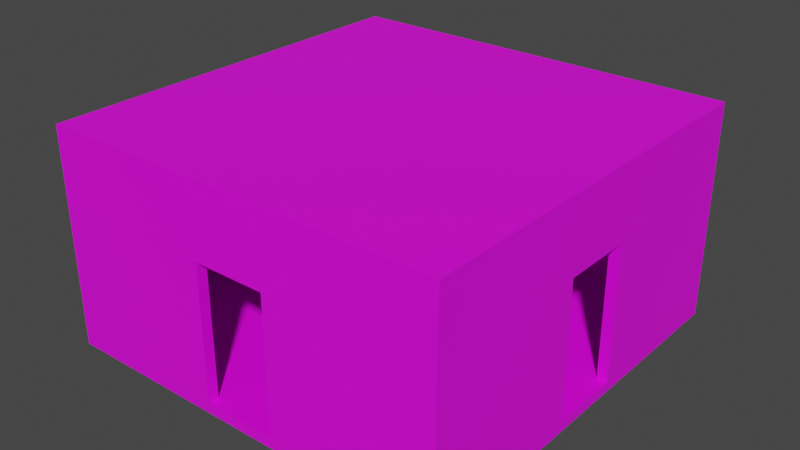 # Source: SimpleRoom.blend  (saved by Blender 3.6.11; exported with 4.5.12 LTS)
import bpy
from mathutils import Matrix  # noqa: F401  (used for matrix-valued properties, if any)

bpy.ops.wm.read_factory_settings(use_empty=True)
scene = bpy.context.scene
scene.name = 'Scene'

# ---- collections
col_collection = bpy.data.collections.new('Collection'); scene.collection.children.link(col_collection)

# ---- images (referenced by path relative to the original .blend; pixels are not part of the script)
import os
ASSET_DIR = os.environ.get("B2B_ASSET_DIR", "")  # directory of the original .blend (textures are referenced by path, not embedded)
HERE = os.path.dirname(os.path.abspath(__file__))  # packed textures are extracted next to this script under _unpacked/

def load_image(name, relpath, width, height, colorspace="sRGB"):
    """Load a texture the original file referenced (path relative to the .blend, or extracted next to this script)."""
    p = next((c for c in (os.path.join(HERE, relpath), os.path.join(ASSET_DIR, relpath)) if relpath and os.path.exists(c)), "")
    if p:
        img = bpy.data.images.load(p, check_existing=True)
        img.name = name
    else:  # same state as the original file: an image datablock whose file is absent (Cycles renders it pink)
        img = bpy.data.images.new(name, width, height)
        img.source = "FILE"
        img.filepath = "//" + (relpath or name)
    img.colorspace_settings.name = colorspace
    return img
img_lowpoly_tex_png = load_image('Lowpoly_tex.png', '_Textures/Lowpoly_tex.png', 1024, 1024, 'sRGB')

# ---- materials (node trees are filled in below, after node groups)
mat_mattable = bpy.data.materials.new('MatTable')
mat_mattable.use_transparent_shadow = False
mat_matvase = bpy.data.materials.new('MatVase')
mat_matvase.use_transparent_shadow = False
mat_matenvironment = bpy.data.materials.new('MatEnvironment')
mat_matenvironment.alpha_threshold = 0.0
mat_matenvironment.use_transparent_shadow = False
mat_matenvironment.roughness = 0.5
mat_matenvironment.line_color = (0.0, 0.0, 0.0, 1.0)
mat_matwindow = bpy.data.materials.new('MatWindow')
mat_matwindow.use_transparent_shadow = False

# ---- node groups
ng_auto_smooth = bpy.data.node_groups.new('Auto Smooth', 'GeometryNodeTree')
_s = ng_auto_smooth.interface.new_socket(name='Geometry', in_out='OUTPUT', socket_type='NodeSocketGeometry')
_s = ng_auto_smooth.interface.new_socket(name='Geometry', in_out='INPUT', socket_type='NodeSocketGeometry')
_s = ng_auto_smooth.interface.new_socket(name='Angle', in_out='INPUT', socket_type='NodeSocketFloat')
_s.subtype = 'ANGLE'
_s.min_value = 0.0
_s.max_value = 3.142
ng_auto_smooth.is_modifier = True
_N = ng_auto_smooth.nodes; _L = ng_auto_smooth.links
n0 = _N.new('NodeGroupOutput'); n0.name = 'Group Output'; n0.location = (480, -100)
n1 = _N.new('NodeGroupInput'); n1.name = 'Group Input'; n1.location = (-420, -300)
n2 = _N.new('NodeGroupInput'); n2.name = 'Group Input.001'; n2.location = (-60, -100)
n3 = _N.new('GeometryNodeSetShadeSmooth'); n3.name = 'Set Shade Smooth'; n3.location = (120, -100)
n3.domain = 'EDGE'
n4 = _N.new('GeometryNodeSetShadeSmooth'); n4.name = 'Set Shade Smooth.001'; n4.location = (300, -100)
n5 = _N.new('GeometryNodeInputMeshEdgeAngle'); n5.name = 'Edge Angle'; n5.location = (-420, -220)
n6 = _N.new('GeometryNodeInputEdgeSmooth'); n6.name = 'Is Edge Smooth'; n6.location = (-60, -160)
n7 = _N.new('GeometryNodeInputShadeSmooth'); n7.name = 'Is Face Smooth'; n7.location = (-240, -340)
n8 = _N.new('FunctionNodeBooleanMath'); n8.name = 'Boolean Math'; n8.location = (-60, -220)
n9 = _N.new('FunctionNodeCompare'); n9.name = 'Compare'; n9.location = (-240, -180)
n9.operation = 'LESS_EQUAL'
_L.new(n5.outputs[0], n9.inputs[0])
_L.new(n4.outputs[0], n0.inputs[0])
_L.new(n1.outputs[1], n9.inputs[1])
_L.new(n9.outputs[0], n8.inputs[0])
_L.new(n7.outputs[0], n8.inputs[1])
_L.new(n2.outputs[0], n3.inputs[0])
_L.new(n6.outputs[0], n3.inputs[1])
_L.new(n3.outputs[0], n4.inputs[0])
_L.new(n8.outputs[0], n3.inputs[2])
n0.is_active_output = True

# ---- material node trees
mat_mattable.use_nodes = True; mat_mattable.node_tree.nodes.clear()
_N = mat_mattable.node_tree.nodes; _L = mat_mattable.node_tree.links
n0 = _N.new('ShaderNodeBsdfPrincipled'); n0.name = 'Principled BSDF'; n0.location = (10, 300)
n0.distribution = 'GGX'
n0.subsurface_method = 'RANDOM_WALK_SKIN'
n0.inputs[3].default_value = 1.45
n0.inputs[27].default_value = (0.0, 0.0, 0.0, 1.0)
n0.inputs[28].default_value = 1.0
n1 = _N.new('ShaderNodeOutputMaterial'); n1.name = 'Material Output'; n1.location = (300, 300)
n2 = _N.new('ShaderNodeTexImage'); n2.name = 'Image Texture'; n2.location = (-353, 200)
n2.image = img_lowpoly_tex_png
_L.new(n0.outputs[0], n1.inputs[0])
_L.new(n2.outputs[0], n0.inputs[0])
n1.is_active_output = True
mat_matvase.use_nodes = True; mat_matvase.node_tree.nodes.clear()
_N = mat_matvase.node_tree.nodes; _L = mat_matvase.node_tree.links
n0 = _N.new('ShaderNodeBsdfPrincipled'); n0.name = 'Principled BSDF'; n0.location = (10, 300)
n0.distribution = 'GGX'
n0.subsurface_method = 'RANDOM_WALK_SKIN'
n0.inputs[3].default_value = 1.45
n0.inputs[27].default_value = (0.0, 0.0, 0.0, 1.0)
n0.inputs[28].default_value = 1.0
n1 = _N.new('ShaderNodeOutputMaterial'); n1.name = 'Material Output'; n1.location = (300, 300)
n2 = _N.new('ShaderNodeTexImage'); n2.name = 'Image Texture'; n2.location = (-362, 208)
n2.image = img_lowpoly_tex_png
_L.new(n0.outputs[0], n1.inputs[0])
_L.new(n2.outputs[0], n0.inputs[0])
n1.is_active_output = True
mat_matenvironment.use_nodes = True; mat_matenvironment.node_tree.nodes.clear()
_N = mat_matenvironment.node_tree.nodes; _L = mat_matenvironment.node_tree.links
n0 = _N.new('ShaderNodeOutputMaterial'); n0.name = 'Material Output'; n0.location = (452, 527)
n1 = _N.new('ShaderNodeBsdfPrincipled'); n1.name = 'Principled BSDF'; n1.location = (81, 549)
n1.distribution = 'GGX'
n1.subsurface_method = 'RANDOM_WALK_SKIN'
n1.inputs[3].default_value = 1.45
n1.inputs[27].default_value = (0.0, 0.0, 0.0, 1.0)
n1.inputs[28].default_value = 1.0
n2 = _N.new('ShaderNodeTexImage'); n2.name = 'Image Texture'; n2.location = (-309, 488)
n2.image = img_lowpoly_tex_png
_L.new(n1.outputs[0], n0.inputs[0])
_L.new(n2.outputs[0], n1.inputs[0])
n0.is_active_output = True
mat_matwindow.use_nodes = True; mat_matwindow.node_tree.nodes.clear()
_N = mat_matwindow.node_tree.nodes; _L = mat_matwindow.node_tree.links
n0 = _N.new('ShaderNodeBsdfPrincipled'); n0.name = 'Principled BSDF'; n0.location = (10, 300)
n0.distribution = 'GGX'
n0.subsurface_method = 'RANDOM_WALK_SKIN'
n0.inputs[3].default_value = 1.45
n0.inputs[27].default_value = (0.0, 0.0, 0.0, 1.0)
n0.inputs[28].default_value = 1.0
n1 = _N.new('ShaderNodeOutputMaterial'); n1.name = 'Material Output'; n1.location = (300, 300)
n2 = _N.new('ShaderNodeTexImage'); n2.name = 'Image Texture'; n2.location = (-370, 181)
n2.image = img_lowpoly_tex_png
_L.new(n0.outputs[0], n1.inputs[0])
_L.new(n2.outputs[0], n0.inputs[0])
n1.is_active_output = True

# ---- world
world_world = bpy.data.worlds.new('World'); scene.world = world_world
world_world.use_nodes = True; world_world.node_tree.nodes.clear()
_N = world_world.node_tree.nodes; _L = world_world.node_tree.links
n0 = _N.new('ShaderNodeOutputWorld'); n0.name = 'World Output'; n0.location = (300, 300)
n1 = _N.new('ShaderNodeBackground'); n1.name = 'Background'; n1.location = (10, 300)
n1.inputs[0].default_value = (0.05088, 0.05088, 0.05088, 1.0)
_L.new(n1.outputs[0], n0.inputs[0])
n0.is_active_output = True
world_world.color = (0.05088, 0.05088, 0.05088)
world_world.use_sun_shadow = False
world_world.sun_shadow_jitter_overblur = 0.0

# ---- meshes
me_table = bpy.data.meshes.new('Table')
me_table.from_pydata([(0.6505, -1.428, 0.0), (0.6505, -1.428, 0.8404), (0.6505, -1.299, 0.0), (0.6505, -1.299, 0.8404), (0.7798, -1.428, 0.0), (0.7798, -1.428, 0.8404), (0.7798, -1.299, 0.0), (0.7798, -1.299, 0.8404), (-0.8273, -1.515, 0.8404), (-0.8273, -1.515, 0.9326), (-0.8273, 1.515, 0.8404), (-0.8273, 1.515, 0.9326), (0.8273, -1.515, 0.8404), (0.8273, -1.515, 0.9326), (0.8273, 1.515, 0.8404), (0.8273, 1.515, 0.9326), (-0.7798, -1.428, 0.0), (-0.7798, -1.428, 0.8404), (-0.7798, -1.299, 0.0), (-0.7798, -1.299, 0.8404), (-0.6505, -1.428, 0.0), (-0.6505, -1.428, 0.8404), (-0.6505, -1.299, 0.0), (-0.6505, -1.299, 0.8404), (-0.7798, 1.299, 0.0), (-0.7798, 1.299, 0.8404), (-0.7798, 1.428, 0.0), (-0.7798, 1.428, 0.8404), (-0.6505, 1.299, 0.0), (-0.6505, 1.299, 0.8404), (-0.6505, 1.428, 0.0), (-0.6505, 1.428, 0.8404), (0.6505, 1.299, 0.0), (0.6505, 1.299, 0.8404), (0.6505, 1.428, 0.0), (0.6505, 1.428, 0.8404), (0.7798, 1.299, 0.0), (0.7798, 1.299, 0.8404), (0.7798, 1.428, 0.0), (0.7798, 1.428, 0.8404)], [], [(0, 1, 3, 2), (2, 3, 7, 6), (6, 7, 5, 4), (4, 5, 1, 0), (2, 6, 4, 0), (8, 9, 11, 10), (10, 11, 15, 14), (14, 15, 13, 12), (12, 13, 9, 8), (10, 14, 12, 8), (15, 11, 9, 13), (16, 17, 19, 18), (18, 19, 23, 22), (22, 23, 21, 20), (20, 21, 17, 16), (18, 22, 20, 16), (24, 25, 27, 26), (26, 27, 31, 30), (30, 31, 29, 28), (28, 29, 25, 24), (26, 30, 28, 24), (32, 33, 35, 34), (34, 35, 39, 38), (38, 39, 37, 36), (36, 37, 33, 32), (34, 38, 36, 32)])
_uv = me_table.uv_layers.new(name='UVMap')
_uv.uv.foreach_set('vector', [0.3611, 0.4692, 0.3611, 0.463, 0.362, 0.463, 0.362, 0.4692, 0.3876, 0.4467, 0.3876, 0.4405, 0.3886, 0.4405, 0.3886, 0.4467, 0.362, 0.4692, 0.362, 0.463, 0.363, 0.463, 0.363, 0.4692, 0.3876, 0.453, 0.3876, 0.4467, 0.3886, 0.4467, 0.3886, 0.453, 0.3697, 0.4639, 0.3687, 0.4639, 0.3687, 0.463, 0.3697, 0.463, 0.3863, 0.463, 0.3856, 0.463, 0.3856, 0.4405, 0.3863, 0.4405, 0.3876, 0.4528, 0.3869, 0.4528, 0.3869, 0.4405, 0.3876, 0.4405, 0.3869, 0.463, 0.3863, 0.463, 0.3863, 0.4405, 0.3869, 0.4405, 0.3876, 0.465, 0.3869, 0.465, 0.3869, 0.4528, 0.3876, 0.4528, 0.3733, 0.463, 0.3611, 0.463, 0.3611, 0.4405, 0.3733, 0.4405, 0.3856, 0.463, 0.3733, 0.463, 0.3733, 0.4405, 0.3856, 0.4405, 0.363, 0.4692, 0.363, 0.463, 0.3639, 0.463, 0.3639, 0.4692, 0.3876, 0.4592, 0.3876, 0.453, 0.3886, 0.453, 0.3886, 0.4592, 0.3639, 0.4692, 0.3639, 0.463, 0.3649, 0.463, 0.3649, 0.4692, 0.3876, 0.4654, 0.3876, 0.4592, 0.3886, 0.4592, 0.3886, 0.4654, 0.3706, 0.4639, 0.3697, 0.4639, 0.3697, 0.463, 0.3706, 0.463, 0.3649, 0.4692, 0.3649, 0.463, 0.3658, 0.463, 0.3658, 0.4692, 0.3886, 0.4467, 0.3886, 0.4405, 0.3896, 0.4405, 0.3896, 0.4467, 0.3658, 0.4692, 0.3658, 0.463, 0.3668, 0.463, 0.3668, 0.4692, 0.3886, 0.453, 0.3886, 0.4467, 0.3896, 0.4467, 0.3896, 0.453, 0.3716, 0.4639, 0.3706, 0.4639, 0.3706, 0.463, 0.3716, 0.463, 0.3668, 0.4692, 0.3668, 0.463, 0.3678, 0.463, 0.3678, 0.4692, 0.3886, 0.4592, 0.3886, 0.453, 0.3896, 0.453, 0.3896, 0.4592, 0.3678, 0.4692, 0.3678, 0.463, 0.3687, 0.463, 0.3687, 0.4692, 0.3886, 0.4654, 0.3886, 0.4592, 0.3896, 0.4592, 0.3896, 0.4654, 0.3726, 0.4639, 0.3716, 0.4639, 0.3716, 0.463, 0.3726, 0.463])
_uv.active_render = True
_uv = me_table.uv_layers.new(name='UVChannel_1')
_uv.uv.foreach_set('vector', [0.0, 0.0, 0.0, 0.0, 0.0, 0.0, 0.0, 0.0, 0.0, 0.0, 0.0, 0.0, 0.0, 0.0, 0.0, 0.0, 0.0, 0.0, 0.0, 0.0, 0.0, 0.0, 0.0, 0.0, 0.0, 0.0, 0.0, 0.0, 0.0, 0.0, 0.0, 0.0, 0.0, 0.0, 0.0, 0.0, 0.0, 0.0, 0.0, 0.0, 0.0, 0.0, 0.0, 0.0, 0.0, 0.0, 0.0, 0.0, 0.0, 0.0, 0.0, 0.0, 0.0, 0.0, 0.0, 0.0, 0.0, 0.0, 0.0, 0.0, 0.0, 0.0, 0.0, 0.0, 0.0, 0.0, 0.0, 0.0, 0.0, 0.0, 0.0, 0.0, 0.0, 0.0, 0.0, 0.0, 0.0, 0.0, 0.0, 0.0, 0.0, 0.0, 0.0, 0.0, 0.0, 0.0, 0.0, 0.0, 0.0, 0.0, 0.0, 0.0, 0.0, 0.0, 0.0, 0.0, 0.0, 0.0, 0.0, 0.0, 0.0, 0.0, 0.0, 0.0, 0.0, 0.0, 0.0, 0.0, 0.0, 0.0, 0.0, 0.0, 0.0, 0.0, 0.0, 0.0, 0.0, 0.0, 0.0, 0.0, 0.0, 0.0, 0.0, 0.0, 0.0, 0.0, 0.0, 0.0, 0.0, 0.0, 0.0, 0.0, 0.0, 0.0, 0.0, 0.0, 0.0, 0.0, 0.0, 0.0, 0.0, 0.0, 0.0, 0.0, 0.0, 0.0, 0.0, 0.0, 0.0, 0.0, 0.0, 0.0, 0.0, 0.0, 0.0, 0.0, 0.0, 0.0, 0.0, 0.0, 0.0, 0.0, 0.0, 0.0, 0.0, 0.0, 0.0, 0.0, 0.0, 0.0, 0.0, 0.0, 0.0, 0.0, 0.0, 0.0, 0.0, 0.0, 0.0, 0.0, 0.0, 0.0, 0.0, 0.0, 0.0, 0.0, 0.0, 0.0, 0.0, 0.0, 0.0, 0.0, 0.0, 0.0, 0.0, 0.0, 0.0, 0.0, 0.0, 0.0, 0.0, 0.0, 0.0, 0.0, 0.0, 0.0, 0.0, 0.0])
me_table.materials.append(mat_mattable)
me_table.update()
me_table.normals_split_custom_set([tuple(v) for v in zip(*[iter([-1.0, 0.0, 0.0, -1.0, 0.0, 0.0, -1.0, 0.0, 0.0, -1.0, 0.0, 0.0, 0.0, 1.0, 0.0, 0.0, 1.0, 0.0, 0.0, 1.0, 0.0, 0.0, 1.0, 0.0, 1.0, 0.0, 0.0, 1.0, 0.0, 0.0, 1.0, 0.0, 0.0, 1.0, 0.0, 0.0, 0.0, -1.0, 0.0, 0.0, -1.0, 0.0, 0.0, -1.0, 0.0, 0.0, -1.0, 0.0, 0.0, 0.0, -1.0, 0.0, 0.0, -1.0, 0.0, 0.0, -1.0, 0.0, 0.0, -1.0, -1.0, 0.0, 0.0, -1.0, 0.0, 0.0, -1.0, 0.0, 0.0, -1.0, 0.0, 0.0, 0.0, 1.0, 0.0, 0.0, 1.0, 0.0, 0.0, 1.0, 0.0, 0.0, 1.0, 0.0, 1.0, 0.0, 0.0, 1.0, 0.0, 0.0, 1.0, 0.0, 0.0, 1.0, 0.0, 0.0, 0.0, -1.0, 0.0, 0.0, -1.0, 0.0, 0.0, -1.0, 0.0, 0.0, -1.0, 0.0, 0.0, 0.0, -1.0, 0.0, 0.0, -1.0, 0.0, 0.0, -1.0, 0.0, 0.0, -1.0, 0.0, 0.0, 1.0, 0.0, 0.0, 1.0, 0.0, 0.0, 1.0, 0.0, 0.0, 1.0, -1.0, 0.0, 0.0, -1.0, 0.0, 0.0, -1.0, 0.0, 0.0, -1.0, 0.0, 0.0, 0.0, 1.0, 0.0, 0.0, 1.0, 0.0, 0.0, 1.0, 0.0, 0.0, 1.0, 0.0, 1.0, 0.0, 0.0, 1.0, 0.0, 0.0, 1.0, 0.0, 0.0, 1.0, 0.0, 0.0, 0.0, -1.0, 0.0, 0.0, -1.0, 0.0, 0.0, -1.0, 0.0, 0.0, -1.0, 0.0, 0.0, 0.0, -1.0, 0.0, 0.0, -1.0, 0.0, 0.0, -1.0, 0.0, 0.0, -1.0, -1.0, 0.0, 0.0, -1.0, 0.0, 0.0, -1.0, 0.0, 0.0, -1.0, 0.0, 0.0, 0.0, 1.0, 0.0, 0.0, 1.0, 0.0, 0.0, 1.0, 0.0, 0.0, 1.0, 0.0, 1.0, 0.0, 0.0, 1.0, 0.0, 0.0, 1.0, 0.0, 0.0, 1.0, 0.0, 0.0, 0.0, -1.0, 0.0, 0.0, -1.0, 0.0, 0.0, -1.0, 0.0, 0.0, -1.0, 0.0, 0.0, 0.0, -1.0, 0.0, 0.0, -1.0, 0.0, 0.0, -1.0, 0.0, 0.0, -1.0, -1.0, 0.0, 0.0, -1.0, 0.0, 0.0, -1.0, 0.0, 0.0, -1.0, 0.0, 0.0, 0.0, 1.0, 0.0, 0.0, 1.0, 0.0, 0.0, 1.0, 0.0, 0.0, 1.0, 0.0, 1.0, 0.0, 0.0, 1.0, 0.0, 0.0, 1.0, 0.0, 0.0, 1.0, 0.0, 0.0, 0.0, -1.0, 0.0, 0.0, -1.0, 0.0, 0.0, -1.0, 0.0, 0.0, -1.0, 0.0, 0.0, 0.0, -1.0, 0.0, 0.0, -1.0, 0.0, 0.0, -1.0, 0.0, 0.0, -1.0])] * 3)])
me_vase = bpy.data.meshes.new('Vase')
me_vase.from_pydata([(0.0, 0.0, 0.0), (-0.03801, 0.09176, 0.2246), (0.0, 0.09933, 0.2246), (-0.07023, 0.07023, 0.2246), (-0.09176, 0.03801, 0.2246), (-0.09933, -1.464e-10, 0.2246), (-0.09176, -0.03801, 0.2246), (-0.07023, -0.07023, 0.2246), (-0.03801, -0.09176, 0.2246), (0.0, -0.09933, 0.2246), (0.03801, -0.09176, 0.2246), (0.07023, -0.07023, 0.2246), (0.09176, -0.03801, 0.2246), (0.09933, -1.464e-10, 0.2246), (0.09176, 0.03801, 0.2246), (0.07023, 0.07023, 0.2246), (0.03801, 0.09176, 0.2246), (-0.05047, 0.1218, 0.0), (0.0, 0.1319, 0.0), (-0.09326, 0.09326, 0.0), (-0.1218, 0.05047, 0.0), (-0.1319, -4.913e-10, 0.0), (-0.1218, -0.05047, 0.0), (-0.09326, -0.09326, 0.0), (-0.05047, -0.1218, 0.0), (0.0, -0.1319, 0.0), (0.05047, -0.1218, 0.0), (0.09326, -0.09326, 0.0), (0.1218, -0.05047, 0.0), (0.1319, -4.913e-10, 0.0), (0.1218, 0.05047, 0.0), (0.09326, 0.09326, 0.0), (0.05047, 0.1218, 0.0), (0.0, 0.155, 0.05614), (0.0, 0.158, 0.1123), (0.0004457, 0.1405, 0.1699), (0.05446, 0.1297, 0.1699), (0.06046, 0.146, 0.1123), (0.05931, 0.1432, 0.05614), (0.05931, -0.1432, 0.05614), (0.06046, -0.146, 0.1123), (0.05446, -0.1311, 0.1699), (0.0004457, -0.1418, 0.1699), (0.0, -0.158, 0.1123), (0.0, -0.155, 0.05614), (-0.1096, 0.1096, 0.05614), (-0.1117, 0.1117, 0.1123), (-0.09937, 0.09915, 0.1699), (-0.05357, 0.1297, 0.1699), (-0.06046, 0.146, 0.1123), (-0.05931, 0.1432, 0.05614), (0.1096, -0.1096, 0.05614), (0.1117, -0.1117, 0.1123), (0.1003, -0.1005, 0.1699), (-0.1432, 0.05931, 0.05614), (-0.146, 0.06046, 0.1123), (-0.13, 0.05335, 0.1699), (0.1432, -0.05931, 0.05614), (0.146, -0.06046, 0.1123), (0.1309, -0.05469, 0.1699), (-0.155, -5.728e-10, 0.05614), (-0.158, -6.32e-10, 0.1123), (-0.1407, -0.000667, 0.1699), (0.155, -5.728e-10, 0.05614), (0.158, -6.32e-10, 0.1123), (0.1416, -0.000667, 0.1699), (-0.1432, -0.05931, 0.05614), (-0.146, -0.06046, 0.1123), (-0.13, -0.05469, 0.1699), (0.1432, 0.05931, 0.05614), (0.146, 0.06046, 0.1123), (0.1309, 0.05335, 0.1699), (-0.1096, -0.1096, 0.05614), (-0.1117, -0.1117, 0.1123), (-0.09937, -0.1005, 0.1699), (0.1096, 0.1096, 0.05614), (0.1117, 0.1117, 0.1123), (0.1003, 0.09915, 0.1699), (-0.05931, -0.1432, 0.05614), (-0.06046, -0.146, 0.1123), (-0.05357, -0.1311, 0.1699), (-0.03801, 0.09176, 0.3039), (0.0, 0.09933, 0.3039), (-0.07023, 0.07023, 0.3039), (-0.09176, 0.03801, 0.3039), (-0.09933, -1.464e-10, 0.3039), (-0.09176, -0.03801, 0.3039), (-0.07023, -0.07023, 0.3039), (-0.03801, -0.09176, 0.3039), (0.0, -0.09933, 0.3039), (0.03801, -0.09176, 0.3039), (0.07023, -0.07023, 0.3039), (0.09176, -0.03801, 0.3039), (0.09933, -1.464e-10, 0.3039), (0.09176, 0.03801, 0.3039), (0.07023, 0.07023, 0.3039), (0.03801, 0.09176, 0.3039), (0.0004457, -0.000667, 0.04023), (-0.03143, 0.07587, 0.2098), (0.0, 0.08213, 0.2098), (-0.05807, 0.05807, 0.2098), (-0.07587, 0.03143, 0.2098), (-0.08213, -1.464e-10, 0.2098), (-0.07587, -0.03143, 0.2098), (-0.05807, -0.05807, 0.2098), (-0.03143, -0.07587, 0.2098), (0.0, -0.08213, 0.2098), (0.03143, -0.07587, 0.2098), (0.05807, -0.05807, 0.2098), (0.07587, -0.03143, 0.2098), (0.08213, -1.464e-10, 0.2098), (0.07587, 0.03143, 0.2098), (0.05807, 0.05807, 0.2098), (0.03143, 0.07587, 0.2098), (-0.04646, 0.1122, 0.0253), (0.0, 0.1214, 0.0253), (-0.08585, 0.08585, 0.0253), (-0.1122, 0.04646, 0.0253), (-0.1214, -4.913e-10, 0.0253), (-0.1122, -0.04646, 0.0253), (-0.08585, -0.08585, 0.0253), (-0.04646, -0.1122, 0.0253), (0.0, -0.1214, 0.0253), (0.04393, -0.1057, 0.03599), (0.0808, -0.08102, 0.03599), (0.1122, -0.04646, 0.0253), (0.1214, -4.913e-10, 0.0253), (0.1122, 0.04646, 0.0253), (0.08585, 0.08585, 0.0253), (0.04646, 0.1122, 0.0253), (-9.85e-11, 0.1366, 0.06734), (0.0, 0.1439, 0.112), (0.0, 0.1377, 0.1519), (0.0527, 0.1272, 0.1519), (0.05506, 0.1329, 0.112), (0.05229, 0.1262, 0.06734), (0.05229, -0.1262, 0.06734), (0.05506, -0.1329, 0.112), (0.0527, -0.1272, 0.1519), (0.0, -0.1377, 0.1519), (0.0, -0.1439, 0.112), (-9.85e-11, -0.1366, 0.06734), (-0.09662, 0.09662, 0.06734), (-0.1017, 0.1017, 0.112), (-0.09738, 0.09738, 0.1519), (-0.0527, 0.1272, 0.1519), (-0.05506, 0.1329, 0.112), (-0.05229, 0.1262, 0.06734), (0.09662, -0.09662, 0.06734), (0.1017, -0.1017, 0.112), (0.09738, -0.09738, 0.1519), (-0.1262, 0.05229, 0.06734), (-0.1329, 0.05506, 0.112), (-0.1272, 0.0527, 0.1519), (0.1262, -0.05229, 0.06734), (0.1329, -0.05506, 0.112), (0.1272, -0.0527, 0.1519), (-0.1366, -5.728e-10, 0.06734), (-0.1439, -7.049e-10, 0.112), (-0.1377, -5.7e-10, 0.1519), (0.1366, -5.728e-10, 0.06734), (0.1439, -5.022e-10, 0.112), (0.1377, -5.7e-10, 0.1519), (-0.1262, -0.05229, 0.06734), (-0.1329, -0.05506, 0.112), (-0.1272, -0.0527, 0.1519), (0.1262, 0.05229, 0.06734), (0.1329, 0.05506, 0.112), (0.1272, 0.0527, 0.1519), (-0.09662, -0.09662, 0.06734), (-0.1017, -0.1017, 0.112), (-0.09738, -0.09738, 0.1519), (0.09662, 0.09662, 0.06734), (0.1017, 0.1017, 0.112), (0.09738, 0.09738, 0.1519), (-0.05229, -0.1262, 0.06734), (-0.05506, -0.1329, 0.112), (-0.0527, -0.1272, 0.1519), (-0.03044, 0.07349, 0.3039), (0.0, 0.07954, 0.3039), (-0.05624, 0.05624, 0.3039), (-0.07349, 0.03044, 0.3039), (-0.07954, -1.464e-10, 0.3039), (-0.07349, -0.03044, 0.3039), (-0.05624, -0.05624, 0.3039), (-0.03044, -0.07349, 0.3039), (0.0, -0.07954, 0.3039), (0.03044, -0.07349, 0.3039), (0.05624, -0.05624, 0.3039), (0.07349, -0.03044, 0.3039), (0.07954, -1.464e-10, 0.3039), (0.07349, 0.03044, 0.3039), (0.05624, 0.05624, 0.3039), (0.03044, 0.07349, 0.3039)], [], [(36, 35, 2, 16), (42, 41, 10, 9), (48, 47, 3, 1), (41, 53, 11, 10), (47, 56, 4, 3), (53, 59, 12, 11), (56, 62, 5, 4), (59, 65, 13, 12), (62, 68, 6, 5), (65, 71, 14, 13), (68, 74, 7, 6), (71, 77, 15, 14), (74, 80, 8, 7), (77, 36, 16, 15), (80, 42, 9, 8), (35, 48, 1, 2), (0, 17, 18), (0, 19, 17), (0, 20, 19), (0, 21, 20), (0, 22, 21), (0, 23, 22), (0, 24, 23), (0, 25, 24), (0, 26, 25), (0, 27, 26), (0, 28, 27), (0, 29, 28), (0, 30, 29), (0, 31, 30), (0, 32, 31), (0, 18, 32), (18, 17, 50, 33), (33, 50, 49, 34), (34, 49, 48, 35), (24, 25, 44, 78), (78, 44, 43, 79), (79, 43, 42, 80), (31, 32, 38, 75), (75, 38, 37, 76), (76, 37, 36, 77), (23, 24, 78, 72), (72, 78, 79, 73), (73, 79, 80, 74), (30, 31, 75, 69), (69, 75, 76, 70), (70, 76, 77, 71), (22, 23, 72, 66), (66, 72, 73, 67), (67, 73, 74, 68), (29, 30, 69, 63), (63, 69, 70, 64), (64, 70, 71, 65), (21, 22, 66, 60), (60, 66, 67, 61), (61, 67, 68, 62), (28, 29, 63, 57), (57, 63, 64, 58), (58, 64, 65, 59), (20, 21, 60, 54), (54, 60, 61, 55), (55, 61, 62, 56), (27, 28, 57, 51), (51, 57, 58, 52), (52, 58, 59, 53), (19, 20, 54, 45), (45, 54, 55, 46), (46, 55, 56, 47), (26, 27, 51, 39), (39, 51, 52, 40), (40, 52, 53, 41), (17, 19, 45, 50), (50, 45, 46, 49), (49, 46, 47, 48), (25, 26, 39, 44), (44, 39, 40, 43), (43, 40, 41, 42), (32, 18, 33, 38), (38, 33, 34, 37), (37, 34, 35, 36), (8, 9, 89, 88), (2, 1, 81, 82), (16, 2, 82, 96), (9, 10, 90, 89), (1, 3, 83, 81), (10, 11, 91, 90), (3, 4, 84, 83), (11, 12, 92, 91), (4, 5, 85, 84), (12, 13, 93, 92), (5, 6, 86, 85), (13, 14, 94, 93), (6, 7, 87, 86), (14, 15, 95, 94), (7, 8, 88, 87), (15, 16, 96, 95), (133, 113, 99, 132), (139, 106, 107, 138), (145, 98, 100, 144), (138, 107, 108, 150), (144, 100, 101, 153), (150, 108, 109, 156), (153, 101, 102, 159), (156, 109, 110, 162), (159, 102, 103, 165), (162, 110, 111, 168), (165, 103, 104, 171), (168, 111, 112, 174), (171, 104, 105, 177), (174, 112, 113, 133), (177, 105, 106, 139), (132, 99, 98, 145), (97, 115, 114), (97, 114, 116), (97, 116, 117), (97, 117, 118), (97, 118, 119), (97, 119, 120), (97, 120, 121), (97, 121, 122), (97, 122, 123), (97, 123, 124), (97, 124, 125), (97, 125, 126), (97, 126, 127), (97, 127, 128), (97, 128, 129), (97, 129, 115), (115, 130, 147, 114), (130, 131, 146, 147), (131, 132, 145, 146), (121, 175, 141, 122), (175, 176, 140, 141), (176, 177, 139, 140), (128, 172, 135, 129), (172, 173, 134, 135), (173, 174, 133, 134), (120, 169, 175, 121), (169, 170, 176, 175), (170, 171, 177, 176), (127, 166, 172, 128), (166, 167, 173, 172), (167, 168, 174, 173), (119, 163, 169, 120), (163, 164, 170, 169), (164, 165, 171, 170), (126, 160, 166, 127), (160, 161, 167, 166), (161, 162, 168, 167), (118, 157, 163, 119), (157, 158, 164, 163), (158, 159, 165, 164), (125, 154, 160, 126), (154, 155, 161, 160), (155, 156, 162, 161), (117, 151, 157, 118), (151, 152, 158, 157), (152, 153, 159, 158), (124, 148, 154, 125), (148, 149, 155, 154), (149, 150, 156, 155), (116, 142, 151, 117), (142, 143, 152, 151), (143, 144, 153, 152), (123, 136, 148, 124), (136, 137, 149, 148), (137, 138, 150, 149), (114, 147, 142, 116), (147, 146, 143, 142), (146, 145, 144, 143), (122, 141, 136, 123), (141, 140, 137, 136), (140, 139, 138, 137), (129, 135, 130, 115), (135, 134, 131, 130), (134, 133, 132, 131), (105, 185, 186, 106), (99, 179, 178, 98), (113, 193, 179, 99), (106, 186, 187, 107), (98, 178, 180, 100), (107, 187, 188, 108), (100, 180, 181, 101), (108, 188, 189, 109), (101, 181, 182, 102), (109, 189, 190, 110), (102, 182, 183, 103), (110, 190, 191, 111), (103, 183, 184, 104), (111, 191, 192, 112), (104, 184, 185, 105), (112, 192, 193, 113), (82, 81, 178, 179), (81, 83, 180, 178), (83, 84, 181, 180), (84, 85, 182, 181), (85, 86, 183, 182), (86, 87, 184, 183), (87, 88, 185, 184), (88, 89, 186, 185), (89, 90, 187, 186), (90, 91, 188, 187), (91, 92, 189, 188), (92, 93, 190, 189), (93, 94, 191, 190), (94, 95, 192, 191), (95, 96, 193, 192), (96, 82, 179, 193)])
me_vase.polygons.foreach_set('use_smooth', [True] * 208)
_uv = me_vase.uv_layers.new(name='UVMap')
_uv.uv.foreach_set('vector', [0.9181, 0.443, 0.9169, 0.4432, 0.9162, 0.4414, 0.917, 0.4412, 0.9169, 0.4523, 0.9154, 0.4523, 0.9151, 0.4506, 0.9162, 0.4506, 0.9154, 0.4433, 0.9137, 0.4433, 0.914, 0.4415, 0.9151, 0.4415, 0.9154, 0.4523, 0.9137, 0.4523, 0.914, 0.4506, 0.9151, 0.4506, 0.9137, 0.4433, 0.9122, 0.4432, 0.9129, 0.4414, 0.914, 0.4415, 0.9137, 0.4523, 0.9122, 0.4523, 0.9129, 0.4506, 0.914, 0.4506, 0.9122, 0.4432, 0.9111, 0.443, 0.9121, 0.4412, 0.9129, 0.4414, 0.936, 0.4483, 0.936, 0.4499, 0.9348, 0.4497, 0.9348, 0.4485, 0.9248, 0.4431, 0.9232, 0.4431, 0.923, 0.4415, 0.9241, 0.4415, 0.9248, 0.4522, 0.9233, 0.4523, 0.923, 0.4506, 0.9241, 0.4506, 0.9232, 0.4431, 0.9216, 0.4431, 0.9219, 0.4415, 0.923, 0.4415, 0.9233, 0.4523, 0.9216, 0.4523, 0.9218, 0.4506, 0.923, 0.4506, 0.9216, 0.4431, 0.9201, 0.4431, 0.9208, 0.4414, 0.9219, 0.4415, 0.9216, 0.4523, 0.9201, 0.4523, 0.9208, 0.4506, 0.9218, 0.4506, 0.9335, 0.4499, 0.9335, 0.4483, 0.9348, 0.4485, 0.9348, 0.4497, 0.9169, 0.4432, 0.9154, 0.4433, 0.9151, 0.4415, 0.9162, 0.4414, 0.9145, 0.4612, 0.9123, 0.4645, 0.9112, 0.4634, 0.9145, 0.4612, 0.9137, 0.4651, 0.9123, 0.4645, 0.9145, 0.4612, 0.9153, 0.4651, 0.9137, 0.4651, 0.9145, 0.4612, 0.9167, 0.4645, 0.9153, 0.4651, 0.9145, 0.4612, 0.9178, 0.4634, 0.9167, 0.4645, 0.9145, 0.4612, 0.9184, 0.462, 0.9178, 0.4634, 0.9145, 0.4612, 0.9184, 0.4605, 0.9184, 0.462, 0.9145, 0.4612, 0.9178, 0.459, 0.9184, 0.4605, 0.9145, 0.4612, 0.9167, 0.458, 0.9178, 0.459, 0.9145, 0.4612, 0.9153, 0.4574, 0.9167, 0.458, 0.9145, 0.4612, 0.9137, 0.4574, 0.9153, 0.4574, 0.9145, 0.4612, 0.9123, 0.458, 0.9137, 0.4574, 0.9145, 0.4612, 0.9112, 0.459, 0.9123, 0.458, 0.9145, 0.4612, 0.9106, 0.4605, 0.9112, 0.459, 0.9145, 0.4612, 0.9106, 0.462, 0.9106, 0.4605, 0.9145, 0.4612, 0.9112, 0.4634, 0.9106, 0.462, 0.9168, 0.4481, 0.9153, 0.4483, 0.9155, 0.4468, 0.9171, 0.4466, 0.9171, 0.4466, 0.9155, 0.4468, 0.9155, 0.4451, 0.9172, 0.445, 0.9172, 0.445, 0.9155, 0.4451, 0.9154, 0.4433, 0.9169, 0.4432, 0.9179, 0.4574, 0.9168, 0.4574, 0.9171, 0.4557, 0.9184, 0.4557, 0.9184, 0.4557, 0.9171, 0.4557, 0.9172, 0.454, 0.9185, 0.454, 0.9198, 0.4448, 0.9185, 0.4448, 0.9189, 0.4431, 0.9201, 0.4431, 0.9217, 0.4573, 0.9203, 0.4573, 0.9199, 0.4557, 0.9215, 0.4557, 0.9215, 0.4557, 0.9199, 0.4557, 0.9198, 0.454, 0.9215, 0.454, 0.9215, 0.454, 0.9198, 0.454, 0.9201, 0.4523, 0.9216, 0.4523, 0.9216, 0.4482, 0.9202, 0.4482, 0.9198, 0.4465, 0.9215, 0.4465, 0.9215, 0.4465, 0.9198, 0.4465, 0.9198, 0.4448, 0.9215, 0.4449, 0.9215, 0.4449, 0.9198, 0.4448, 0.9201, 0.4431, 0.9216, 0.4431, 0.9232, 0.4573, 0.9217, 0.4573, 0.9215, 0.4557, 0.9233, 0.4557, 0.9233, 0.4557, 0.9215, 0.4557, 0.9215, 0.454, 0.9234, 0.454, 0.9234, 0.454, 0.9215, 0.454, 0.9216, 0.4523, 0.9233, 0.4523, 0.9232, 0.4482, 0.9216, 0.4482, 0.9215, 0.4465, 0.9233, 0.4465, 0.9233, 0.4465, 0.9215, 0.4465, 0.9215, 0.4449, 0.9234, 0.4449, 0.9234, 0.4449, 0.9215, 0.4449, 0.9216, 0.4431, 0.9232, 0.4431, 0.9246, 0.4573, 0.9232, 0.4573, 0.9233, 0.4557, 0.925, 0.4556, 0.925, 0.4556, 0.9233, 0.4557, 0.9234, 0.454, 0.9251, 0.454, 0.9251, 0.454, 0.9234, 0.454, 0.9233, 0.4523, 0.9248, 0.4522, 0.9246, 0.4482, 0.9232, 0.4482, 0.9233, 0.4465, 0.925, 0.4465, 0.925, 0.4465, 0.9233, 0.4465, 0.9234, 0.4449, 0.9251, 0.4449, 0.9251, 0.4449, 0.9234, 0.4449, 0.9232, 0.4431, 0.9248, 0.4431, 0.9124, 0.4574, 0.9113, 0.4574, 0.9107, 0.4557, 0.912, 0.4557, 0.912, 0.4557, 0.9107, 0.4557, 0.9106, 0.454, 0.9119, 0.454, 0.9264, 0.4539, 0.9251, 0.454, 0.9248, 0.4522, 0.926, 0.4522, 0.9257, 0.4482, 0.9246, 0.4482, 0.925, 0.4465, 0.9263, 0.4465, 0.9263, 0.4465, 0.925, 0.4465, 0.9251, 0.4449, 0.9264, 0.4448, 0.9119, 0.445, 0.9106, 0.4447, 0.9111, 0.443, 0.9122, 0.4432, 0.9138, 0.4573, 0.9124, 0.4574, 0.912, 0.4557, 0.9137, 0.4557, 0.9137, 0.4557, 0.912, 0.4557, 0.9119, 0.454, 0.9136, 0.454, 0.9136, 0.454, 0.9119, 0.454, 0.9122, 0.4523, 0.9137, 0.4523, 0.9138, 0.4483, 0.9124, 0.4481, 0.912, 0.4466, 0.9137, 0.4468, 0.9137, 0.4468, 0.912, 0.4466, 0.9119, 0.445, 0.9136, 0.4451, 0.9136, 0.4451, 0.9119, 0.445, 0.9122, 0.4432, 0.9137, 0.4433, 0.9153, 0.4573, 0.9138, 0.4573, 0.9137, 0.4557, 0.9155, 0.4557, 0.9155, 0.4557, 0.9137, 0.4557, 0.9136, 0.454, 0.9155, 0.454, 0.9155, 0.454, 0.9136, 0.454, 0.9137, 0.4523, 0.9154, 0.4523, 0.9153, 0.4483, 0.9138, 0.4483, 0.9137, 0.4468, 0.9155, 0.4468, 0.9155, 0.4468, 0.9137, 0.4468, 0.9136, 0.4451, 0.9155, 0.4451, 0.9155, 0.4451, 0.9136, 0.4451, 0.9137, 0.4433, 0.9154, 0.4433, 0.9168, 0.4574, 0.9153, 0.4573, 0.9155, 0.4557, 0.9171, 0.4557, 0.9171, 0.4557, 0.9155, 0.4557, 0.9155, 0.454, 0.9172, 0.454, 0.9172, 0.454, 0.9155, 0.454, 0.9154, 0.4523, 0.9169, 0.4523, 0.9203, 0.4573, 0.9192, 0.4573, 0.9186, 0.4556, 0.9199, 0.4557, 0.9199, 0.4557, 0.9186, 0.4556, 0.9185, 0.454, 0.9198, 0.454, 0.9185, 0.4447, 0.9172, 0.445, 0.9169, 0.4432, 0.9181, 0.443, 0.917, 0.4506, 0.9162, 0.4506, 0.9162, 0.4483, 0.917, 0.4483, 0.9162, 0.4414, 0.9151, 0.4415, 0.9151, 0.4392, 0.9162, 0.4391, 0.9208, 0.4506, 0.9199, 0.4506, 0.9199, 0.4482, 0.9208, 0.4482, 0.9162, 0.4506, 0.9151, 0.4506, 0.9151, 0.4483, 0.9162, 0.4483, 0.9151, 0.4415, 0.914, 0.4415, 0.914, 0.4392, 0.9151, 0.4392, 0.9151, 0.4506, 0.914, 0.4506, 0.914, 0.4483, 0.9151, 0.4483, 0.914, 0.4415, 0.9129, 0.4414, 0.9129, 0.4391, 0.914, 0.4392, 0.914, 0.4506, 0.9129, 0.4506, 0.9129, 0.4483, 0.914, 0.4483, 0.9249, 0.4414, 0.9241, 0.4415, 0.9241, 0.4391, 0.9249, 0.4391, 0.9129, 0.4506, 0.9121, 0.4506, 0.9121, 0.4483, 0.9129, 0.4483, 0.9241, 0.4415, 0.923, 0.4415, 0.923, 0.4391, 0.9241, 0.4391, 0.9241, 0.4506, 0.923, 0.4506, 0.923, 0.4482, 0.9241, 0.4482, 0.923, 0.4415, 0.9219, 0.4415, 0.9219, 0.4391, 0.923, 0.4391, 0.923, 0.4506, 0.9218, 0.4506, 0.9218, 0.4482, 0.923, 0.4482, 0.9219, 0.4415, 0.9208, 0.4414, 0.9208, 0.4391, 0.9219, 0.4391, 0.9218, 0.4506, 0.9208, 0.4506, 0.9208, 0.4482, 0.9218, 0.4482, 0.9335, 0.4406, 0.9352, 0.4409, 0.9352, 0.4418, 0.9335, 0.4422, 0.9191, 0.4591, 0.9205, 0.46, 0.9201, 0.4609, 0.9185, 0.4606, 0.9291, 0.4436, 0.9295, 0.4419, 0.9304, 0.4419, 0.9308, 0.4436, 0.9185, 0.4606, 0.9201, 0.4609, 0.9201, 0.4619, 0.9185, 0.4622, 0.9349, 0.4482, 0.9335, 0.4473, 0.9339, 0.4464, 0.9355, 0.4467, 0.9185, 0.4622, 0.9201, 0.4619, 0.9205, 0.4628, 0.9191, 0.4637, 0.9355, 0.4467, 0.9339, 0.4464, 0.9339, 0.4455, 0.9355, 0.4451, 0.9191, 0.4637, 0.9205, 0.4628, 0.9212, 0.4634, 0.9203, 0.4648, 0.9355, 0.4451, 0.9339, 0.4455, 0.9335, 0.4446, 0.9349, 0.4436, 0.9203, 0.4648, 0.9212, 0.4634, 0.9221, 0.4638, 0.9217, 0.4654, 0.9292, 0.4603, 0.9295, 0.4586, 0.9304, 0.4586, 0.9308, 0.4603, 0.9291, 0.4519, 0.9295, 0.4502, 0.9304, 0.4502, 0.9307, 0.4519, 0.9217, 0.4573, 0.9221, 0.459, 0.9212, 0.4593, 0.9203, 0.458, 0.9341, 0.4391, 0.9355, 0.44, 0.9352, 0.4409, 0.9335, 0.4406, 0.9203, 0.458, 0.9212, 0.4593, 0.9205, 0.46, 0.9191, 0.4591, 0.9335, 0.4422, 0.9352, 0.4418, 0.9355, 0.4427, 0.9341, 0.4436, 0.9371, 0.4593, 0.9341, 0.4614, 0.9335, 0.46, 0.9371, 0.4593, 0.9335, 0.46, 0.9335, 0.4586, 0.9371, 0.4593, 0.9335, 0.4586, 0.9341, 0.4573, 0.9371, 0.4593, 0.9341, 0.4573, 0.9351, 0.4563, 0.9371, 0.4593, 0.9351, 0.4563, 0.9364, 0.4558, 0.9371, 0.4593, 0.9364, 0.4558, 0.9378, 0.4558, 0.9371, 0.4593, 0.9378, 0.4558, 0.9391, 0.4563, 0.9371, 0.4593, 0.9391, 0.4563, 0.9401, 0.4573, 0.9371, 0.4593, 0.9401, 0.4573, 0.9405, 0.4587, 0.9371, 0.4593, 0.9405, 0.4587, 0.9405, 0.46, 0.9371, 0.4593, 0.9405, 0.46, 0.9401, 0.4614, 0.9371, 0.4593, 0.9401, 0.4614, 0.9391, 0.4624, 0.9371, 0.4593, 0.9391, 0.4624, 0.9378, 0.4629, 0.9371, 0.4593, 0.9378, 0.4629, 0.9364, 0.4629, 0.9371, 0.4593, 0.9364, 0.4629, 0.9351, 0.4624, 0.9371, 0.4593, 0.9351, 0.4624, 0.9341, 0.4614, 0.9279, 0.4474, 0.9277, 0.4462, 0.9292, 0.4462, 0.9292, 0.4474, 0.9277, 0.4462, 0.9276, 0.4448, 0.9291, 0.4448, 0.9292, 0.4462, 0.9276, 0.4448, 0.9277, 0.4436, 0.9291, 0.4436, 0.9291, 0.4448, 0.9262, 0.4639, 0.9249, 0.4643, 0.9247, 0.4632, 0.926, 0.4629, 0.9249, 0.4643, 0.9236, 0.4645, 0.9233, 0.4633, 0.9247, 0.4632, 0.9323, 0.4615, 0.9322, 0.4603, 0.9334, 0.4603, 0.9335, 0.4615, 0.9307, 0.4557, 0.9308, 0.4545, 0.9322, 0.4545, 0.932, 0.4557, 0.9308, 0.4545, 0.9308, 0.4531, 0.9323, 0.4531, 0.9322, 0.4545, 0.9308, 0.4531, 0.9307, 0.4519, 0.9322, 0.4519, 0.9323, 0.4531, 0.9306, 0.4641, 0.9307, 0.4628, 0.9322, 0.4628, 0.932, 0.4641, 0.9307, 0.4628, 0.9308, 0.4615, 0.9323, 0.4615, 0.9322, 0.4628, 0.9308, 0.4615, 0.9308, 0.4603, 0.9322, 0.4603, 0.9323, 0.4615, 0.9293, 0.4557, 0.9292, 0.4545, 0.9308, 0.4545, 0.9307, 0.4557, 0.9292, 0.4545, 0.9291, 0.4531, 0.9308, 0.4531, 0.9308, 0.4545, 0.9291, 0.4531, 0.9291, 0.4519, 0.9307, 0.4519, 0.9308, 0.4531, 0.9292, 0.4641, 0.9291, 0.4628, 0.9307, 0.4628, 0.9306, 0.4641, 0.9291, 0.4628, 0.9291, 0.4615, 0.9308, 0.4615, 0.9307, 0.4628, 0.9291, 0.4615, 0.9292, 0.4603, 0.9308, 0.4603, 0.9308, 0.4615, 0.9279, 0.4558, 0.9277, 0.4545, 0.9292, 0.4545, 0.9293, 0.4557, 0.9277, 0.4545, 0.9276, 0.4532, 0.9291, 0.4531, 0.9292, 0.4545, 0.9276, 0.4532, 0.9277, 0.452, 0.9291, 0.4519, 0.9291, 0.4531, 0.9279, 0.4641, 0.9277, 0.4628, 0.9291, 0.4628, 0.9292, 0.4641, 0.9277, 0.4628, 0.9276, 0.4615, 0.9291, 0.4615, 0.9291, 0.4628, 0.9276, 0.4615, 0.9277, 0.4603, 0.9292, 0.4603, 0.9291, 0.4615, 0.926, 0.4589, 0.9247, 0.4587, 0.9249, 0.4575, 0.9262, 0.4579, 0.9247, 0.4587, 0.9233, 0.4585, 0.9236, 0.4573, 0.9249, 0.4575, 0.9264, 0.4532, 0.9265, 0.452, 0.9277, 0.452, 0.9276, 0.4532, 0.9269, 0.4641, 0.9265, 0.4628, 0.9277, 0.4628, 0.9279, 0.4641, 0.9265, 0.4628, 0.9264, 0.4615, 0.9276, 0.4615, 0.9277, 0.4628, 0.9323, 0.4448, 0.9322, 0.4436, 0.9334, 0.4436, 0.9335, 0.4448, 0.9256, 0.4603, 0.9245, 0.4601, 0.9247, 0.4587, 0.926, 0.4589, 0.9245, 0.4601, 0.9232, 0.4601, 0.9233, 0.4585, 0.9247, 0.4587, 0.9232, 0.4601, 0.9221, 0.4601, 0.9222, 0.4586, 0.9233, 0.4585, 0.9307, 0.4474, 0.9307, 0.4462, 0.9322, 0.4462, 0.932, 0.4474, 0.9307, 0.4462, 0.9308, 0.4448, 0.9323, 0.4448, 0.9322, 0.4462, 0.9308, 0.4448, 0.9308, 0.4436, 0.9322, 0.4436, 0.9323, 0.4448, 0.9256, 0.4616, 0.9245, 0.4617, 0.9245, 0.4601, 0.9256, 0.4603, 0.9245, 0.4617, 0.9232, 0.4618, 0.9232, 0.4601, 0.9245, 0.4601, 0.9232, 0.4618, 0.9221, 0.4617, 0.9221, 0.4601, 0.9232, 0.4601, 0.9292, 0.4474, 0.9292, 0.4462, 0.9307, 0.4462, 0.9307, 0.4474, 0.9292, 0.4462, 0.9291, 0.4448, 0.9308, 0.4448, 0.9307, 0.4462, 0.9291, 0.4448, 0.9291, 0.4436, 0.9308, 0.4436, 0.9308, 0.4448, 0.926, 0.4629, 0.9247, 0.4632, 0.9245, 0.4617, 0.9256, 0.4616, 0.9247, 0.4632, 0.9233, 0.4633, 0.9232, 0.4618, 0.9245, 0.4617, 0.9233, 0.4633, 0.9222, 0.4632, 0.9221, 0.4617, 0.9232, 0.4618, 0.932, 0.4557, 0.9322, 0.4545, 0.9334, 0.4545, 0.933, 0.4558, 0.9322, 0.4545, 0.9323, 0.4531, 0.9335, 0.4532, 0.9334, 0.4545, 0.9264, 0.4448, 0.9265, 0.4436, 0.9277, 0.4436, 0.9276, 0.4448, 0.9313, 0.4586, 0.9313, 0.4558, 0.932, 0.4558, 0.932, 0.4586, 0.9286, 0.4419, 0.9286, 0.4391, 0.9295, 0.4391, 0.9295, 0.4419, 0.9279, 0.4419, 0.928, 0.4391, 0.9286, 0.4391, 0.9286, 0.4419, 0.9335, 0.4657, 0.9336, 0.463, 0.9344, 0.4629, 0.9344, 0.4656, 0.9295, 0.4419, 0.9295, 0.4391, 0.9304, 0.4391, 0.9304, 0.4419, 0.9344, 0.4656, 0.9344, 0.4629, 0.9354, 0.4629, 0.9354, 0.4656, 0.9304, 0.4419, 0.9304, 0.4391, 0.9313, 0.4391, 0.9313, 0.4419, 0.9354, 0.4656, 0.9354, 0.4629, 0.9362, 0.463, 0.9363, 0.4657, 0.9313, 0.4419, 0.9313, 0.4391, 0.9319, 0.4391, 0.932, 0.4419, 0.9279, 0.4503, 0.9279, 0.4475, 0.9286, 0.4474, 0.9286, 0.4503, 0.9286, 0.4586, 0.9287, 0.4558, 0.9295, 0.4558, 0.9295, 0.4586, 0.9286, 0.4503, 0.9286, 0.4474, 0.9295, 0.4474, 0.9295, 0.4502, 0.9295, 0.4586, 0.9295, 0.4558, 0.9304, 0.4558, 0.9304, 0.4586, 0.9295, 0.4502, 0.9295, 0.4474, 0.9304, 0.4474, 0.9304, 0.4502, 0.9304, 0.4586, 0.9304, 0.4558, 0.9313, 0.4558, 0.9313, 0.4586, 0.9304, 0.4502, 0.9304, 0.4474, 0.9312, 0.4474, 0.9313, 0.4502, 0.934, 0.4545, 0.9335, 0.4534, 0.9341, 0.4533, 0.9345, 0.4542, 0.9335, 0.4534, 0.9335, 0.4523, 0.9341, 0.4524, 0.9341, 0.4533, 0.9335, 0.4523, 0.934, 0.4512, 0.9345, 0.4515, 0.9341, 0.4524, 0.934, 0.4512, 0.9348, 0.4504, 0.9351, 0.4509, 0.9345, 0.4515, 0.9348, 0.4504, 0.9359, 0.4499, 0.936, 0.4505, 0.9351, 0.4509, 0.9359, 0.4499, 0.937, 0.4499, 0.9369, 0.4505, 0.936, 0.4505, 0.937, 0.4499, 0.9381, 0.4504, 0.9378, 0.4509, 0.9369, 0.4505, 0.9381, 0.4504, 0.9389, 0.4512, 0.9384, 0.4515, 0.9378, 0.4509, 0.9389, 0.4512, 0.9394, 0.4523, 0.9388, 0.4524, 0.9384, 0.4515, 0.9394, 0.4523, 0.9394, 0.4534, 0.9388, 0.4533, 0.9388, 0.4524, 0.9394, 0.4534, 0.9389, 0.4545, 0.9384, 0.4542, 0.9388, 0.4533, 0.9389, 0.4545, 0.9381, 0.4553, 0.9378, 0.4548, 0.9384, 0.4542, 0.9381, 0.4553, 0.937, 0.4558, 0.9369, 0.4552, 0.9378, 0.4548, 0.937, 0.4558, 0.9359, 0.4558, 0.936, 0.4552, 0.9369, 0.4552, 0.9359, 0.4558, 0.9348, 0.4553, 0.9351, 0.4548, 0.936, 0.4552, 0.9348, 0.4553, 0.934, 0.4545, 0.9345, 0.4542, 0.9351, 0.4548])
me_vase.materials.append(mat_matvase)
me_vase.update()
me_floor = bpy.data.meshes.new('Floor')
me_floor.from_pydata([(-3.922, -3.922, 0.0), (-3.922, -3.922, 0.1998), (-3.922, 3.922, 0.0), (-3.922, 3.922, 0.1998), (3.922, -3.922, 0.0), (3.922, -3.922, 0.1998), (3.922, 3.922, 0.0), (3.922, 3.922, 0.1998)], [], [(0, 1, 3, 2), (2, 3, 7, 6), (6, 7, 5, 4), (4, 5, 1, 0), (2, 6, 4, 0), (7, 3, 1, 5)])
_uv = me_floor.uv_layers.new(name='UVMap')
_uv.uv.foreach_set('vector', [0.245, 0.06042, 0.245, 0.06079, 0.2312, 0.06079, 0.2312, 0.06042, 0.245, 0.06079, 0.245, 0.06116, 0.2312, 0.06116, 0.2312, 0.06079, 0.245, 0.06116, 0.245, 0.06153, 0.2312, 0.06153, 0.2312, 0.06116, 0.245, 0.06153, 0.245, 0.06191, 0.2312, 0.06191, 0.2312, 0.06153, 0.2312, 0.07428, 0.2173, 0.07428, 0.2173, 0.06042, 0.2312, 0.06042, 0.2312, 0.08815, 0.2173, 0.08815, 0.2173, 0.07428, 0.2312, 0.07428])
me_floor.materials.append(mat_matenvironment)
me_floor.update()
me_wallwindow = bpy.data.meshes.new('WallWindow')
me_wallwindow.from_pydata([(-0.5004, 0.09988, -0.8763), (-0.5004, -0.09987, -0.8763), (-0.5004, 0.09987, 1.026), (-0.5004, -0.09987, 1.026), (0.5004, 0.09988, -0.8763), (0.5004, -0.09987, -0.8763), (0.5004, 0.09987, 1.026), (0.5004, -0.09987, 1.026), (-3.922, 0.09987, 1.825), (-3.922, 0.09988, -1.975), (-3.722, -0.09987, -1.975), (-3.722, -0.09987, 1.825), (3.922, 0.09987, 1.825), (3.722, -0.09987, 1.825), (3.922, 0.09988, -1.975), (3.722, -0.09987, -1.975)], [], [(9, 10, 11, 8), (8, 11, 13, 12), (12, 13, 15, 14), (14, 15, 10, 9), (0, 1, 5, 4), (4, 5, 7, 6), (2, 0, 9, 8), (1, 3, 11, 10), (6, 2, 8, 12), (3, 7, 13, 11), (4, 6, 12, 14), (7, 5, 15, 13), (0, 4, 14, 9), (5, 1, 10, 15), (6, 7, 3, 2), (2, 3, 1, 0)])
_uv = me_wallwindow.uv_layers.new(name='UVMap')
_uv.uv.foreach_set('vector', [0.5319, 0.88, 0.5314, 0.88, 0.5314, 0.8707, 0.5319, 0.8707, 0.5314, 0.889, 0.5309, 0.889, 0.5309, 0.8707, 0.5314, 0.8707, 0.5314, 0.88, 0.5319, 0.88, 0.5319, 0.8894, 0.5314, 0.8894, 0.5309, 0.889, 0.5304, 0.889, 0.5304, 0.8707, 0.5309, 0.8707, 0.5323, 0.8825, 0.5319, 0.8825, 0.5319, 0.8801, 0.5323, 0.8801, 0.5323, 0.8754, 0.5319, 0.8754, 0.5319, 0.8707, 0.5323, 0.8707, 0.5136, 0.8811, 0.5183, 0.8811, 0.521, 0.889, 0.5117, 0.889, 0.5277, 0.8786, 0.523, 0.8786, 0.521, 0.8707, 0.5304, 0.8707, 0.5136, 0.8786, 0.5136, 0.8811, 0.5117, 0.889, 0.5117, 0.8707, 0.523, 0.8786, 0.523, 0.8811, 0.521, 0.889, 0.521, 0.8707, 0.5183, 0.8786, 0.5136, 0.8786, 0.5117, 0.8707, 0.521, 0.8707, 0.523, 0.8811, 0.5277, 0.8811, 0.5304, 0.889, 0.521, 0.889, 0.5183, 0.8811, 0.5183, 0.8786, 0.521, 0.8707, 0.521, 0.889, 0.5277, 0.8811, 0.5277, 0.8786, 0.5304, 0.8707, 0.5304, 0.889, 0.5323, 0.885, 0.5319, 0.885, 0.5319, 0.8825, 0.5323, 0.8825, 0.5319, 0.8754, 0.5323, 0.8754, 0.5323, 0.8801, 0.5319, 0.8801])
me_wallwindow.materials.append(mat_matenvironment)
me_wallwindow.update()
me_window = bpy.data.meshes.new('Window')
me_window.from_pydata([(0.07114, 0.07239, 0.07114), (0.07114, -0.07239, 0.07114), (0.07114, 0.07239, -0.07114), (0.07114, -0.07239, -0.07114), (0.4448, 0.07239, 0.07114), (0.4448, 0.07239, -0.07114), (0.4448, -0.07239, -0.07114), (0.4448, -0.07239, 0.07114), (-0.4448, 0.1808, -0.8899), (-0.4448, -0.1808, -0.8899), (-0.4448, 0.1808, 0.8899), (-0.4448, -0.1808, 0.8899), (0.4448, 0.1808, -0.8899), (0.4448, -0.1808, -0.8899), (0.4448, 0.1808, 0.8899), (0.4448, -0.1808, 0.8899), (-0.6019, 0.1808, 1.047), (-0.6019, 0.1808, -1.047), (-0.6019, -0.1808, -1.047), (-0.6019, -0.1808, 1.047), (0.6019, 0.1808, 1.047), (0.6019, -0.1808, 1.047), (0.6019, 0.1808, -1.047), (0.6019, -0.1808, -1.047), (-0.07114, 0.07239, -0.8899), (-0.07114, -0.07239, -0.8899), (0.07114, 0.07239, -0.8899), (0.07114, -0.07239, -0.8899), (-0.07114, 0.07239, 0.8899), (0.07114, 0.07239, 0.8899), (0.07114, -0.07239, 0.8899), (-0.07114, -0.07239, 0.8899), (-0.4448, 0.07239, 0.07114), (-0.4448, -0.07239, 0.07114), (-0.4448, 0.07239, -0.07114), (-0.4448, -0.07239, -0.07114), (-0.07114, 0.07239, 0.07114), (-0.07114, 0.07239, -0.07114), (-0.07114, -0.07239, -0.07114), (-0.07114, -0.07239, 0.07114)], [], [(2, 5, 6, 3), (0, 4, 5, 2), (1, 7, 4, 0), (3, 6, 7, 1), (8, 9, 13, 12), (12, 13, 15, 14), (14, 15, 11, 10), (10, 11, 9, 8), (17, 22, 23, 18), (22, 20, 21, 23), (20, 16, 19, 21), (16, 17, 18, 19), (11, 19, 18, 9), (12, 22, 17, 8), (14, 20, 22, 12), (10, 16, 20, 14), (8, 17, 16, 10), (9, 18, 23, 13), (13, 23, 21, 15), (15, 21, 19, 11), (26, 29, 30, 27), (24, 28, 29, 26), (25, 31, 28, 24), (27, 30, 31, 25), (34, 37, 38, 35), (32, 36, 37, 34), (33, 39, 36, 32), (35, 38, 39, 33)])
_uv = me_window.uv_layers.new(name='UVMap')
_uv.uv.foreach_set('vector', [0.9103, 0.9801, 0.9103, 0.9766, 0.909, 0.9766, 0.909, 0.9801, 0.9143, 0.9766, 0.9143, 0.9801, 0.9156, 0.9801, 0.9156, 0.9766, 0.9103, 0.9766, 0.9103, 0.9801, 0.9116, 0.9801, 0.9116, 0.9766, 0.9169, 0.9801, 0.9169, 0.9766, 0.9156, 0.9766, 0.9156, 0.9801, 0.372, 0.5496, 0.3698, 0.5496, 0.3698, 0.5549, 0.372, 0.5549, 0.3843, 0.5477, 0.3865, 0.5477, 0.3865, 0.5369, 0.3843, 0.5369, 0.3742, 0.5496, 0.372, 0.5496, 0.372, 0.5549, 0.3742, 0.5549, 0.3865, 0.5477, 0.3843, 0.5477, 0.3843, 0.5584, 0.3865, 0.5584, 0.3676, 0.5568, 0.3676, 0.5496, 0.3655, 0.5496, 0.3655, 0.5568, 0.3822, 0.5496, 0.3822, 0.5369, 0.38, 0.5369, 0.38, 0.5496, 0.3698, 0.5568, 0.3698, 0.5496, 0.3676, 0.5496, 0.3676, 0.5568, 0.3822, 0.5369, 0.3822, 0.5496, 0.3843, 0.5496, 0.3843, 0.5369, 0.3664, 0.5379, 0.3655, 0.5369, 0.3655, 0.5496, 0.3664, 0.5486, 0.3737, 0.5486, 0.3727, 0.5496, 0.38, 0.5496, 0.379, 0.5486, 0.3737, 0.5379, 0.3727, 0.5369, 0.3727, 0.5496, 0.3737, 0.5486, 0.379, 0.5379, 0.38, 0.5369, 0.3727, 0.5369, 0.3737, 0.5379, 0.379, 0.5486, 0.38, 0.5496, 0.38, 0.5369, 0.379, 0.5379, 0.3664, 0.5486, 0.3655, 0.5496, 0.3727, 0.5496, 0.3718, 0.5486, 0.3718, 0.5486, 0.3727, 0.5496, 0.3727, 0.5369, 0.3718, 0.5379, 0.3718, 0.5379, 0.3727, 0.5369, 0.3655, 0.5369, 0.3664, 0.5379, 0.929, 0.9738, 0.929, 0.9575, 0.9277, 0.9575, 0.9277, 0.9738, 0.9303, 0.9738, 0.9303, 0.9575, 0.929, 0.9575, 0.929, 0.9738, 0.929, 0.99, 0.929, 0.9738, 0.9277, 0.9738, 0.9277, 0.99, 0.9303, 0.99, 0.9303, 0.9738, 0.929, 0.9738, 0.929, 0.99, 0.913, 0.9801, 0.913, 0.9766, 0.9116, 0.9766, 0.9116, 0.9801, 0.9169, 0.9766, 0.9169, 0.9801, 0.9182, 0.9801, 0.9182, 0.9766, 0.913, 0.9766, 0.913, 0.9801, 0.9143, 0.9801, 0.9143, 0.9766, 0.9195, 0.9801, 0.9195, 0.9766, 0.9182, 0.9766, 0.9182, 0.9801])
me_window.materials.append(mat_matwindow)
me_window.update()
me_wall1 = bpy.data.meshes.new('Wall1')
me_wall1.from_pydata([(-0.09988, -3.922, 1.9), (0.09987, -3.722, 1.9), (-0.09988, 3.922, 1.9), (0.09987, 3.722, 1.9), (-0.09987, -3.922, -1.9), (0.09988, -3.722, -1.9), (-0.09987, 3.922, -1.9), (0.09988, 3.722, -1.9)], [], [(0, 1, 3, 2), (2, 3, 7, 6), (6, 7, 5, 4), (4, 5, 1, 0), (2, 6, 4, 0), (7, 3, 1, 5)])
_uv = me_wall1.uv_layers.new(name='UVMap')
_uv.uv.foreach_set('vector', [0.5376, 0.8668, 0.5383, 0.8668, 0.5383, 0.8914, 0.5376, 0.8914, 0.5383, 0.8668, 0.539, 0.8668, 0.539, 0.8794, 0.5383, 0.8794, 0.5376, 0.8914, 0.537, 0.8914, 0.537, 0.8668, 0.5376, 0.8668, 0.539, 0.8919, 0.5383, 0.8919, 0.5383, 0.8794, 0.539, 0.8794, 0.5118, 0.8668, 0.5244, 0.8668, 0.5244, 0.8914, 0.5118, 0.8914, 0.537, 0.8914, 0.5244, 0.8914, 0.5244, 0.8668, 0.537, 0.8668])
me_wall1.materials.append(mat_matenvironment)
me_wall1.update()
me_ceiling = bpy.data.meshes.new('Ceiling')
me_ceiling.from_pydata([(-3.922, -3.922, -0.09988), (-3.922, -3.922, 0.09987), (-3.922, 3.922, -0.09988), (-3.922, 3.922, 0.09987), (3.922, -3.922, -0.09988), (3.922, -3.922, 0.09987), (3.922, 3.922, -0.09988), (3.922, 3.922, 0.09987)], [], [(0, 1, 3, 2), (2, 3, 7, 6), (6, 7, 5, 4), (4, 5, 1, 0), (2, 6, 4, 0), (7, 3, 1, 5)])
_uv = me_ceiling.uv_layers.new(name='UVMap')
_uv.uv.foreach_set('vector', [0.491, 0.9632, 0.491, 0.9636, 0.4782, 0.9636, 0.4782, 0.9632, 0.491, 0.9636, 0.491, 0.9639, 0.4782, 0.9639, 0.4782, 0.9636, 0.491, 0.9639, 0.491, 0.9643, 0.4782, 0.9643, 0.4782, 0.9639, 0.491, 0.9643, 0.491, 0.9646, 0.4782, 0.9646, 0.4782, 0.9643, 0.4782, 0.9761, 0.4653, 0.9761, 0.4653, 0.9632, 0.4782, 0.9632, 0.4782, 0.989, 0.4653, 0.989, 0.4653, 0.9761, 0.4782, 0.9761])
me_ceiling.materials.append(mat_matenvironment)
me_ceiling.update()
me_walldoor1 = bpy.data.meshes.new('WallDoor1')
me_walldoor1.from_pydata([(0.1005, 0.6993, 0.9998), (-0.1005, 0.6993, 0.9998), (0.1005, -0.6993, 0.9998), (-0.1005, -0.6993, 0.9998), (0.1005, 0.6993, -1.6), (-0.1005, 0.6993, -1.6), (0.1005, -0.6993, -1.6), (-0.1005, -0.6993, -1.6), (0.09988, -3.922, 2.2), (0.09987, 3.922, 2.2), (-0.09988, 3.722, 2.2), (-0.09987, -3.722, 2.2), (0.09988, -3.922, -1.6), (-0.09987, -3.722, -1.6), (0.09987, 3.922, -1.6), (-0.09988, 3.722, -1.6)], [], [(9, 10, 11, 8), (8, 11, 13, 12), (14, 15, 10, 9), (2, 0, 9, 8), (1, 3, 11, 10), (6, 2, 8, 12), (3, 7, 13, 11), (15, 14, 4, 5), (13, 7, 6, 12), (0, 4, 14, 9), (5, 1, 10, 15), (0, 1, 5, 4), (2, 3, 1, 0), (3, 2, 6, 7)])
_uv = me_walldoor1.uv_layers.new(name='UVMap')
_uv.uv.foreach_set('vector', [0.5377, 0.8925, 0.5371, 0.8925, 0.5371, 0.867, 0.5377, 0.867, 0.5377, 0.867, 0.5384, 0.867, 0.5384, 0.88, 0.5377, 0.88, 0.5384, 0.893, 0.5377, 0.893, 0.5377, 0.88, 0.5384, 0.88, 0.5151, 0.8773, 0.5151, 0.8821, 0.511, 0.8925, 0.511, 0.867, 0.5281, 0.8773, 0.5281, 0.8821, 0.524, 0.8925, 0.524, 0.867, 0.524, 0.8773, 0.5151, 0.8773, 0.511, 0.867, 0.524, 0.867, 0.5281, 0.8821, 0.5371, 0.8821, 0.5371, 0.8925, 0.524, 0.8925, 0.5391, 0.8773, 0.5384, 0.8773, 0.5384, 0.867, 0.5391, 0.867, 0.5391, 0.8773, 0.5391, 0.8877, 0.5384, 0.8877, 0.5384, 0.8773, 0.5151, 0.8821, 0.524, 0.8821, 0.524, 0.8925, 0.511, 0.8925, 0.5371, 0.8773, 0.5281, 0.8773, 0.524, 0.867, 0.5371, 0.867, 0.5391, 0.8759, 0.5398, 0.8759, 0.5398, 0.8848, 0.5391, 0.8848, 0.5384, 0.8877, 0.5391, 0.8877, 0.5391, 0.8925, 0.5384, 0.8925, 0.5391, 0.867, 0.5398, 0.867, 0.5398, 0.8759, 0.5391, 0.8759])
me_walldoor1.materials.append(mat_matenvironment)
me_walldoor1.update()
me_walldoor2 = bpy.data.meshes.new('WallDoor2')
me_walldoor2.from_pydata([(0.1005, 0.6993, 0.9998), (-0.1005, 0.6993, 0.9998), (0.1005, -0.6993, 0.9998), (-0.1005, -0.6993, 0.9998), (0.1005, 0.6993, -1.6), (-0.1005, 0.6993, -1.6), (0.1005, -0.6993, -1.6), (-0.1005, -0.6993, -1.6), (0.09988, -3.922, 2.2), (0.09987, 3.922, 2.2), (-0.09988, 3.722, 2.2), (-0.09987, -3.722, 2.2), (0.09988, -3.922, -1.6), (-0.09987, -3.722, -1.6), (0.09987, 3.922, -1.6), (-0.09988, 3.722, -1.6)], [], [(9, 10, 11, 8), (8, 11, 13, 12), (14, 15, 10, 9), (2, 0, 9, 8), (1, 3, 11, 10), (6, 2, 8, 12), (3, 7, 13, 11), (15, 14, 4, 5), (13, 7, 6, 12), (0, 4, 14, 9), (5, 1, 10, 15), (0, 1, 5, 4), (2, 3, 1, 0), (3, 2, 6, 7)])
_uv = me_walldoor2.uv_layers.new(name='UVMap')
_uv.uv.foreach_set('vector', [0.5377, 0.8925, 0.5371, 0.8925, 0.5371, 0.867, 0.5377, 0.867, 0.5377, 0.867, 0.5384, 0.867, 0.5384, 0.88, 0.5377, 0.88, 0.5384, 0.893, 0.5377, 0.893, 0.5377, 0.88, 0.5384, 0.88, 0.5151, 0.8773, 0.5151, 0.8821, 0.511, 0.8925, 0.511, 0.867, 0.5281, 0.8773, 0.5281, 0.8821, 0.524, 0.8925, 0.524, 0.867, 0.524, 0.8773, 0.5151, 0.8773, 0.511, 0.867, 0.524, 0.867, 0.5281, 0.8821, 0.5371, 0.8821, 0.5371, 0.8925, 0.524, 0.8925, 0.5391, 0.8773, 0.5384, 0.8773, 0.5384, 0.867, 0.5391, 0.867, 0.5391, 0.8773, 0.5391, 0.8877, 0.5384, 0.8877, 0.5384, 0.8773, 0.5151, 0.8821, 0.524, 0.8821, 0.524, 0.8925, 0.511, 0.8925, 0.5371, 0.8773, 0.5281, 0.8773, 0.524, 0.867, 0.5371, 0.867, 0.5391, 0.8759, 0.5398, 0.8759, 0.5398, 0.8848, 0.5391, 0.8848, 0.5384, 0.8877, 0.5391, 0.8877, 0.5391, 0.8925, 0.5384, 0.8925, 0.5391, 0.867, 0.5398, 0.867, 0.5398, 0.8759, 0.5391, 0.8759])
me_walldoor2.materials.append(mat_matenvironment)
me_walldoor2.update()

# ---- objects
ob_table = bpy.data.objects.new('Table', me_table)
ob_vase = bpy.data.objects.new('Vase', me_vase)
ob_floor = bpy.data.objects.new('Floor', me_floor)
ob_wallwindow = bpy.data.objects.new('WallWindow', me_wallwindow)
ob_window = bpy.data.objects.new('Window', me_window)
ob_wall1 = bpy.data.objects.new('Wall1', me_wall1)
ob_ceiling = bpy.data.objects.new('Ceiling', me_ceiling)
ob_walldoor1 = bpy.data.objects.new('WallDoor1', me_walldoor1)
ob_walldoor2 = bpy.data.objects.new('WallDoor2', me_walldoor2)

# ---- transforms, parenting, visibility, modifiers, constraints
ob_table.location = (-1.192e-07, -1.192e-07, 0.1997)
ob_vase.location = (0.0, 4.913e-10, 1.132)
_m = ob_vase.modifiers.new('Auto Smooth', 'NODES')
_m.node_group = ng_auto_smooth
_gi = [s.identifier for s in ng_auto_smooth.interface.items_tree if s.item_type == 'SOCKET' and s.in_out == 'INPUT']
_m[_gi[1]] = 0.5236  # Angle
ob_floor.location = (0.0, 0.0, 0.0)
ob_wallwindow.location = (0.0, 3.822, 2.175)
ob_window.location = (5.96e-08, 3.816, 2.263)
ob_wall1.location = (-3.822, -2.384e-07, 2.1)
ob_ceiling.location = (0.0, 0.0, 4.1)
ob_walldoor1.location = (3.823, -5.364e-07, 1.8)
ob_walldoor2.location = (-7.153e-07, -3.823, 1.8)
ob_walldoor2.rotation_euler = (0.0, -0.0, -1.571)

# ---- collection membership
col_collection.objects.link(ob_table)
col_collection.objects.link(ob_vase)
col_collection.objects.link(ob_floor)
col_collection.objects.link(ob_wallwindow)
col_collection.objects.link(ob_window)
col_collection.objects.link(ob_wall1)
col_collection.objects.link(ob_ceiling)
col_collection.objects.link(ob_walldoor1)
col_collection.objects.link(ob_walldoor2)

# ---- scene / render settings (as saved in the file)
scene.frame_start = 1; scene.frame_end = 250; scene.frame_set(1)
scene.render.engine = 'BLENDER_EEVEE_NEXT'
scene.render.fps = 30
scene.cycles.sampling_pattern = 'TABULATED_SOBOL'
scene.view_settings.view_transform = 'Filmic'
bpy.context.view_layer.update()

# ---- added for rendering (the .blend has no active camera and no usable light): camera, sun
cam_auto = bpy.data.cameras.new('AutoCamera')
cam_auto.lens = 50.0
cam_auto.sensor_width = 36.0
cam_auto.clip_end = 1000.0
ob_auto_camera = bpy.data.objects.new('AutoCamera', cam_auto)
scene.collection.objects.link(ob_auto_camera)
ob_auto_camera.location = (11.0227, -13.1894, 10.9177)
ob_auto_camera.rotation_euler = (1.09748, -7.21219e-08, 0.694738)
scene.camera = ob_auto_camera
light_auto_sun = bpy.data.lights.new('AutoSun', 'SUN')
light_auto_sun.energy = 3.0
light_auto_sun.angle = 0.0523599
ob_auto_sun = bpy.data.objects.new('AutoSun', light_auto_sun)
scene.collection.objects.link(ob_auto_sun)
ob_auto_sun.rotation_euler = (0.872665, 0.174533, 0.523599)
bpy.context.view_layer.update()
